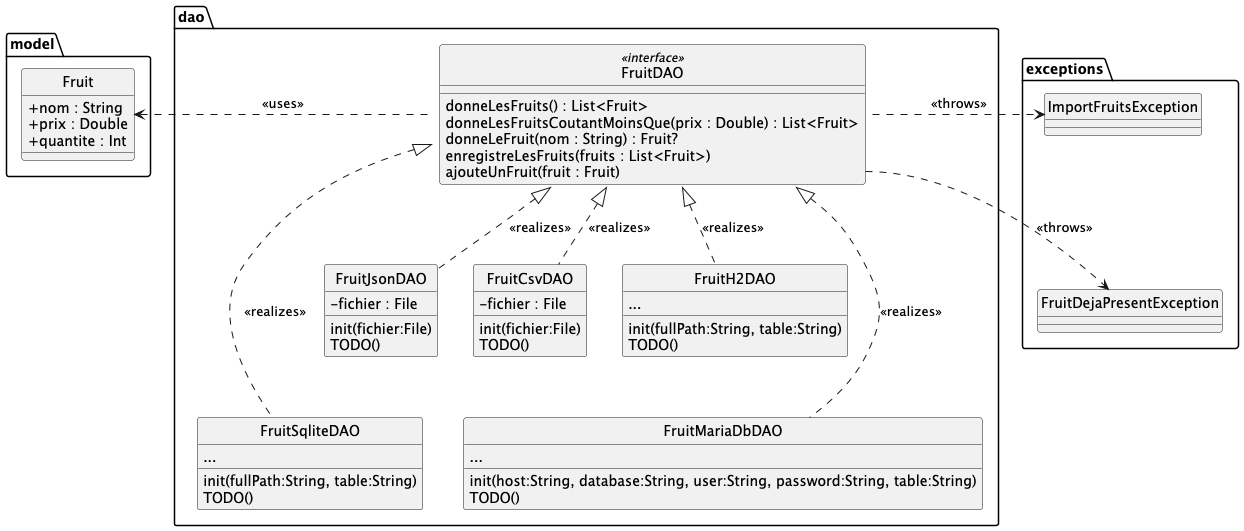

The diagram above was rendered by PlantUML. Its source (embedded in the PNG):
@startuml
hide circle
'skinparam monochrome true
skinparam classAttributeIconSize 0
skinparam backgroundcolor white
'skinparam groupInheritance 2

package model {
class Fruit {
    + nom : String
    + prix : Double
    + quantite : Int
}
}

package exceptions {
class FruitDejaPresentException

class ImportFruitsException

ImportFruitsException -[hidden]- FruitDejaPresentException

}

package dao {
class FruitDAO <<interface >> {
donneLesFruits() : List<Fruit>
donneLesFruitsCoutantMoinsQue(prix : Double) : List<Fruit>
donneLeFruit(nom : String) : Fruit?
enregistreLesFruits(fruits : List<Fruit>)
ajouteUnFruit(fruit : Fruit)
}

class FruitJsonDAO {
    - fichier : File
    init(fichier:File)
    TODO()
}

class FruitH2DAO {
    ...
    init(fullPath:String, table:String)
    TODO()
}

class FruitCsvDAO {
    - fichier : File
    init(fichier:File)
    TODO()
}

class FruitSqliteDAO {
    ...
    init(fullPath:String, table:String)
    TODO()
}

class FruitMariaDbDAO {
    ...
    init(host:String, database:String, user:String, password:String, table:String)
    TODO()
}


FruitDAO .left.> Fruit : << uses >>

FruitJsonDAO .up.|> FruitDAO : << realizes >>
FruitH2DAO .up.|> FruitDAO : << realizes >>
FruitSqliteDAO .up.|> FruitDAO : << realizes >>
FruitMariaDbDAO .up.|> FruitDAO : << realizes >>
FruitCsvDAO .up.|> FruitDAO : << realizes >>

FruitSqliteDAO -up[hidden]- FruitH2DAO
FruitMariaDbDAO -up[hidden]- FruitH2DAO

}

FruitDejaPresentException <.left. FruitDAO::ajouteUnFruit : << throws >>
ImportFruitsException <.left. FruitDAO : << throws >>



@enduml